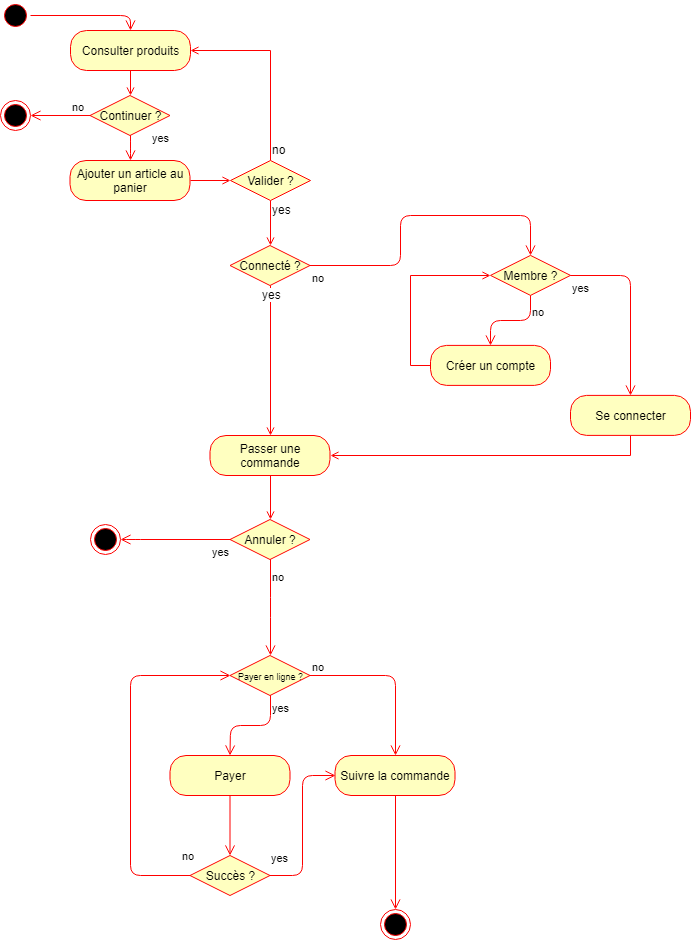

The diagram above was exported from draw.io. Its source (the exported page's mxGraphModel, read from the mxfile embedded in the PNG):
<mxGraphModel dx="1010" dy="550" grid="1" gridSize="10" guides="1" tooltips="1" connect="1" arrows="1" fold="1" page="1" pageScale="1" pageWidth="827" pageHeight="1169" math="0" shadow="0">
  <root>
    <mxCell id="0" />
    <mxCell id="1" parent="0" />
    <mxCell id="-8fOeFMWJtmQL1LI0nt2-1" value="" style="ellipse;html=1;shape=startState;fillColor=#000000;strokeColor=#ff0000;" parent="1" vertex="1">
      <mxGeometry x="70" y="25" width="30" height="30" as="geometry" />
    </mxCell>
    <mxCell id="-8fOeFMWJtmQL1LI0nt2-2" value="" style="edgeStyle=orthogonalEdgeStyle;html=1;verticalAlign=bottom;endArrow=open;endSize=8;strokeColor=#ff0000;entryX=0.5;entryY=0;entryDx=0;entryDy=0;" parent="1" source="-8fOeFMWJtmQL1LI0nt2-1" target="-8fOeFMWJtmQL1LI0nt2-5" edge="1">
      <mxGeometry relative="1" as="geometry">
        <mxPoint x="85" y="130" as="targetPoint" />
      </mxGeometry>
    </mxCell>
    <mxCell id="-8fOeFMWJtmQL1LI0nt2-3" value="" style="ellipse;html=1;shape=endState;fillColor=#000000;strokeColor=#ff0000;" parent="1" vertex="1">
      <mxGeometry x="450" y="934" width="30" height="30" as="geometry" />
    </mxCell>
    <mxCell id="ZHuYPGHoeB56BYC9AhM7-20" style="edgeStyle=orthogonalEdgeStyle;rounded=0;orthogonalLoop=1;jettySize=auto;html=1;exitX=0.5;exitY=1;exitDx=0;exitDy=0;entryX=0.5;entryY=0;entryDx=0;entryDy=0;endArrow=open;endFill=0;strokeColor=#FF0000;" parent="1" source="-8fOeFMWJtmQL1LI0nt2-5" target="ZHuYPGHoeB56BYC9AhM7-14" edge="1">
      <mxGeometry relative="1" as="geometry" />
    </mxCell>
    <mxCell id="-8fOeFMWJtmQL1LI0nt2-5" value="Consulter produits" style="rounded=1;whiteSpace=wrap;html=1;arcSize=40;fontColor=#000000;fillColor=#ffffc0;strokeColor=#ff0000;" parent="1" vertex="1">
      <mxGeometry x="140" y="55" width="120" height="40" as="geometry" />
    </mxCell>
    <mxCell id="ZHuYPGHoeB56BYC9AhM7-8" style="edgeStyle=orthogonalEdgeStyle;rounded=0;orthogonalLoop=1;jettySize=auto;html=1;exitX=0.5;exitY=1;exitDx=0;exitDy=0;entryX=1;entryY=0.5;entryDx=0;entryDy=0;endArrow=open;endFill=0;strokeColor=#FF0000;" parent="1" source="-8fOeFMWJtmQL1LI0nt2-7" target="-8fOeFMWJtmQL1LI0nt2-36" edge="1">
      <mxGeometry relative="1" as="geometry" />
    </mxCell>
    <mxCell id="-8fOeFMWJtmQL1LI0nt2-7" value="Se connecter" style="rounded=1;whiteSpace=wrap;html=1;arcSize=40;fontColor=#000000;fillColor=#ffffc0;strokeColor=#ff0000;" parent="1" vertex="1">
      <mxGeometry x="640" y="419.9000244140625" width="120" height="40" as="geometry" />
    </mxCell>
    <mxCell id="-8fOeFMWJtmQL1LI0nt2-30" style="edgeStyle=elbowEdgeStyle;rounded=0;orthogonalLoop=1;jettySize=auto;html=1;exitX=0;exitY=0.5;exitDx=0;exitDy=0;entryX=0;entryY=0.5;entryDx=0;entryDy=0;endArrow=open;endFill=0;strokeColor=#FF0000;" parent="1" source="-8fOeFMWJtmQL1LI0nt2-9" target="-8fOeFMWJtmQL1LI0nt2-18" edge="1">
      <mxGeometry relative="1" as="geometry">
        <Array as="points">
          <mxPoint x="480" y="339.9000244140625" />
        </Array>
      </mxGeometry>
    </mxCell>
    <mxCell id="-8fOeFMWJtmQL1LI0nt2-9" value="Créer un compte" style="rounded=1;whiteSpace=wrap;html=1;arcSize=40;fontColor=#000000;fillColor=#ffffc0;strokeColor=#ff0000;" parent="1" vertex="1">
      <mxGeometry x="500" y="369.9000244140625" width="120" height="40" as="geometry" />
    </mxCell>
    <mxCell id="ZHuYPGHoeB56BYC9AhM7-7" style="rounded=0;orthogonalLoop=1;jettySize=auto;html=1;exitX=0.5;exitY=1;exitDx=0;exitDy=0;entryX=0.5;entryY=0;entryDx=0;entryDy=0;endArrow=open;endFill=0;strokeColor=#FF0000;" parent="1" source="-8fOeFMWJtmQL1LI0nt2-14" target="-8fOeFMWJtmQL1LI0nt2-36" edge="1">
      <mxGeometry relative="1" as="geometry" />
    </mxCell>
    <mxCell id="ZHuYPGHoeB56BYC9AhM7-10" value="yes" style="text;html=1;resizable=0;points=[];align=center;verticalAlign=middle;labelBackgroundColor=#ffffff;" parent="ZHuYPGHoeB56BYC9AhM7-7" vertex="1" connectable="0">
      <mxGeometry x="-0.8511" y="-1" relative="1" as="geometry">
        <mxPoint x="1" y="-3" as="offset" />
      </mxGeometry>
    </mxCell>
    <mxCell id="-8fOeFMWJtmQL1LI0nt2-14" value="Connecté ?" style="rhombus;whiteSpace=wrap;html=1;fillColor=#ffffc0;strokeColor=#ff0000;" parent="1" vertex="1">
      <mxGeometry x="299.5" y="270" width="80" height="40" as="geometry" />
    </mxCell>
    <mxCell id="-8fOeFMWJtmQL1LI0nt2-16" value="no" style="edgeStyle=orthogonalEdgeStyle;html=1;align=left;verticalAlign=top;endArrow=open;endSize=8;strokeColor=#ff0000;entryX=0.5;entryY=0;entryDx=0;entryDy=0;" parent="1" source="-8fOeFMWJtmQL1LI0nt2-14" target="-8fOeFMWJtmQL1LI0nt2-18" edge="1">
      <mxGeometry x="-0.4171" y="91" relative="1" as="geometry">
        <mxPoint x="511.5" y="230" as="targetPoint" />
        <Array as="points">
          <mxPoint x="470" y="290" />
          <mxPoint x="470" y="240" />
          <mxPoint x="600" y="240" />
        </Array>
        <mxPoint x="-90" y="91" as="offset" />
      </mxGeometry>
    </mxCell>
    <mxCell id="-8fOeFMWJtmQL1LI0nt2-18" value="&lt;font style=&quot;font-size: 12px&quot;&gt;Membre ?&lt;/font&gt;" style="rhombus;whiteSpace=wrap;html=1;fillColor=#ffffc0;strokeColor=#ff0000;" parent="1" vertex="1">
      <mxGeometry x="560" y="279.9000244140625" width="80" height="40" as="geometry" />
    </mxCell>
    <mxCell id="-8fOeFMWJtmQL1LI0nt2-19" value="no" style="edgeStyle=orthogonalEdgeStyle;html=1;align=left;verticalAlign=bottom;endArrow=open;endSize=8;strokeColor=#ff0000;entryX=0.5;entryY=0;entryDx=0;entryDy=0;" parent="1" source="-8fOeFMWJtmQL1LI0nt2-18" target="-8fOeFMWJtmQL1LI0nt2-9" edge="1">
      <mxGeometry x="-0.4444" relative="1" as="geometry">
        <mxPoint x="740" y="339.9000244140625" as="targetPoint" />
        <mxPoint as="offset" />
      </mxGeometry>
    </mxCell>
    <mxCell id="-8fOeFMWJtmQL1LI0nt2-20" value="yes" style="edgeStyle=orthogonalEdgeStyle;html=1;align=left;verticalAlign=top;endArrow=open;endSize=8;strokeColor=#ff0000;entryX=0.5;entryY=0;entryDx=0;entryDy=0;" parent="1" source="-8fOeFMWJtmQL1LI0nt2-18" target="-8fOeFMWJtmQL1LI0nt2-7" edge="1">
      <mxGeometry x="-1" relative="1" as="geometry">
        <mxPoint x="600" y="419.9000244140625" as="targetPoint" />
        <Array as="points">
          <mxPoint x="700" y="299.9000244140625" />
        </Array>
      </mxGeometry>
    </mxCell>
    <mxCell id="ZHuYPGHoeB56BYC9AhM7-4" style="edgeStyle=orthogonalEdgeStyle;rounded=0;orthogonalLoop=1;jettySize=auto;html=1;exitX=1;exitY=0.5;exitDx=0;exitDy=0;entryX=0;entryY=0.5;entryDx=0;entryDy=0;strokeColor=#FF0000;endArrow=open;endFill=0;" parent="1" source="-8fOeFMWJtmQL1LI0nt2-31" target="-8fOeFMWJtmQL1LI0nt2-33" edge="1">
      <mxGeometry relative="1" as="geometry" />
    </mxCell>
    <mxCell id="-8fOeFMWJtmQL1LI0nt2-31" value="Ajouter un article au panier" style="rounded=1;whiteSpace=wrap;html=1;arcSize=40;fontColor=#000000;fillColor=#ffffc0;strokeColor=#ff0000;" parent="1" vertex="1">
      <mxGeometry x="139.5" y="185" width="120" height="40" as="geometry" />
    </mxCell>
    <mxCell id="ZHuYPGHoeB56BYC9AhM7-2" style="edgeStyle=orthogonalEdgeStyle;rounded=0;orthogonalLoop=1;jettySize=auto;html=1;exitX=0.5;exitY=0;exitDx=0;exitDy=0;entryX=1;entryY=0.5;entryDx=0;entryDy=0;fillColor=#f8cecc;strokeColor=#FF0000;endArrow=open;endFill=0;" parent="1" source="-8fOeFMWJtmQL1LI0nt2-33" target="-8fOeFMWJtmQL1LI0nt2-5" edge="1">
      <mxGeometry relative="1" as="geometry" />
    </mxCell>
    <mxCell id="ZHuYPGHoeB56BYC9AhM7-18" style="edgeStyle=orthogonalEdgeStyle;rounded=0;orthogonalLoop=1;jettySize=auto;html=1;exitX=0.5;exitY=1;exitDx=0;exitDy=0;entryX=0.5;entryY=0;entryDx=0;entryDy=0;endArrow=open;endFill=0;strokeColor=#FF0000;" parent="1" source="-8fOeFMWJtmQL1LI0nt2-33" target="-8fOeFMWJtmQL1LI0nt2-14" edge="1">
      <mxGeometry relative="1" as="geometry" />
    </mxCell>
    <mxCell id="-8fOeFMWJtmQL1LI0nt2-33" value="Valider ?" style="rhombus;whiteSpace=wrap;html=1;fillColor=#ffffc0;strokeColor=#ff0000;" parent="1" vertex="1">
      <mxGeometry x="300" y="185" width="80" height="40" as="geometry" />
    </mxCell>
    <mxCell id="ZHuYPGHoeB56BYC9AhM7-24" style="edgeStyle=orthogonalEdgeStyle;rounded=0;orthogonalLoop=1;jettySize=auto;html=1;exitX=0.5;exitY=1;exitDx=0;exitDy=0;entryX=0.5;entryY=0;entryDx=0;entryDy=0;endArrow=open;endFill=0;strokeColor=#FF0000;" parent="1" source="-8fOeFMWJtmQL1LI0nt2-36" target="ZHuYPGHoeB56BYC9AhM7-21" edge="1">
      <mxGeometry relative="1" as="geometry" />
    </mxCell>
    <mxCell id="-8fOeFMWJtmQL1LI0nt2-36" value="Passer une commande" style="rounded=1;whiteSpace=wrap;html=1;arcSize=40;fontColor=#000000;fillColor=#ffffc0;strokeColor=#ff0000;" parent="1" vertex="1">
      <mxGeometry x="279.5" y="460" width="120" height="40" as="geometry" />
    </mxCell>
    <mxCell id="-8fOeFMWJtmQL1LI0nt2-38" value="&lt;font style=&quot;font-size: 9px&quot;&gt;Payer en ligne ?&lt;/font&gt;" style="rhombus;whiteSpace=wrap;html=1;fillColor=#ffffc0;strokeColor=#ff0000;" parent="1" vertex="1">
      <mxGeometry x="299.5" y="680" width="80" height="40" as="geometry" />
    </mxCell>
    <mxCell id="-8fOeFMWJtmQL1LI0nt2-39" value="no" style="edgeStyle=orthogonalEdgeStyle;html=1;align=left;verticalAlign=bottom;endArrow=open;endSize=8;strokeColor=#ff0000;entryX=0.5;entryY=0;entryDx=0;entryDy=0;" parent="1" source="-8fOeFMWJtmQL1LI0nt2-38" target="-8fOeFMWJtmQL1LI0nt2-41" edge="1">
      <mxGeometry x="-1" relative="1" as="geometry">
        <mxPoint x="439.5" y="700" as="targetPoint" />
      </mxGeometry>
    </mxCell>
    <mxCell id="-8fOeFMWJtmQL1LI0nt2-40" value="yes" style="edgeStyle=orthogonalEdgeStyle;html=1;align=left;verticalAlign=top;endArrow=open;endSize=8;strokeColor=#ff0000;" parent="1" source="-8fOeFMWJtmQL1LI0nt2-38" edge="1">
      <mxGeometry x="-1" relative="1" as="geometry">
        <mxPoint x="299.5" y="780" as="targetPoint" />
      </mxGeometry>
    </mxCell>
    <mxCell id="-8fOeFMWJtmQL1LI0nt2-41" value="Suivre la commande" style="rounded=1;whiteSpace=wrap;html=1;arcSize=40;fontColor=#000000;fillColor=#ffffc0;strokeColor=#ff0000;" parent="1" vertex="1">
      <mxGeometry x="404.5" y="780" width="120" height="40" as="geometry" />
    </mxCell>
    <mxCell id="-8fOeFMWJtmQL1LI0nt2-42" value="" style="edgeStyle=orthogonalEdgeStyle;html=1;verticalAlign=bottom;endArrow=open;endSize=8;strokeColor=#ff0000;entryX=0.5;entryY=0;entryDx=0;entryDy=0;" parent="1" source="-8fOeFMWJtmQL1LI0nt2-41" target="-8fOeFMWJtmQL1LI0nt2-3" edge="1">
      <mxGeometry relative="1" as="geometry">
        <mxPoint x="469.5" y="860" as="targetPoint" />
        <Array as="points">
          <mxPoint x="465" y="934" />
        </Array>
      </mxGeometry>
    </mxCell>
    <mxCell id="-8fOeFMWJtmQL1LI0nt2-43" value="Payer" style="rounded=1;whiteSpace=wrap;html=1;arcSize=40;fontColor=#000000;fillColor=#ffffc0;strokeColor=#ff0000;" parent="1" vertex="1">
      <mxGeometry x="239.5" y="780" width="120" height="40" as="geometry" />
    </mxCell>
    <mxCell id="-8fOeFMWJtmQL1LI0nt2-44" value="" style="edgeStyle=orthogonalEdgeStyle;html=1;verticalAlign=bottom;endArrow=open;endSize=8;strokeColor=#ff0000;" parent="1" source="-8fOeFMWJtmQL1LI0nt2-43" edge="1">
      <mxGeometry relative="1" as="geometry">
        <mxPoint x="299.5" y="880" as="targetPoint" />
      </mxGeometry>
    </mxCell>
    <mxCell id="-8fOeFMWJtmQL1LI0nt2-45" value="Succès ?" style="rhombus;whiteSpace=wrap;html=1;fillColor=#ffffc0;strokeColor=#ff0000;" parent="1" vertex="1">
      <mxGeometry x="259.5" y="880" width="80" height="40" as="geometry" />
    </mxCell>
    <mxCell id="-8fOeFMWJtmQL1LI0nt2-46" value="no" style="edgeStyle=orthogonalEdgeStyle;html=1;align=left;verticalAlign=bottom;endArrow=open;endSize=8;strokeColor=#ff0000;entryX=0;entryY=0.5;entryDx=0;entryDy=0;" parent="1" source="-8fOeFMWJtmQL1LI0nt2-45" target="-8fOeFMWJtmQL1LI0nt2-38" edge="1">
      <mxGeometry x="-0.6023" y="-50" relative="1" as="geometry">
        <mxPoint x="239.5" y="680" as="targetPoint" />
        <Array as="points">
          <mxPoint x="199.5" y="900" />
          <mxPoint x="199.5" y="700" />
        </Array>
        <mxPoint as="offset" />
      </mxGeometry>
    </mxCell>
    <mxCell id="-8fOeFMWJtmQL1LI0nt2-47" value="yes" style="edgeStyle=orthogonalEdgeStyle;html=1;align=left;verticalAlign=top;endArrow=open;endSize=8;strokeColor=#ff0000;entryX=0;entryY=0.5;entryDx=0;entryDy=0;" parent="1" source="-8fOeFMWJtmQL1LI0nt2-45" target="-8fOeFMWJtmQL1LI0nt2-41" edge="1">
      <mxGeometry x="-0.2364" y="33" relative="1" as="geometry">
        <mxPoint x="249.5" y="984" as="targetPoint" />
        <mxPoint as="offset" />
      </mxGeometry>
    </mxCell>
    <mxCell id="ZHuYPGHoeB56BYC9AhM7-3" value="no" style="text;html=1;resizable=0;points=[];autosize=1;align=left;verticalAlign=top;spacingTop=-4;" parent="1" vertex="1">
      <mxGeometry x="340" y="165" width="30" height="20" as="geometry" />
    </mxCell>
    <mxCell id="ZHuYPGHoeB56BYC9AhM7-14" value="Continuer ?" style="rhombus;whiteSpace=wrap;html=1;fillColor=#ffffc0;strokeColor=#ff0000;" parent="1" vertex="1">
      <mxGeometry x="159.5" y="120" width="80" height="40" as="geometry" />
    </mxCell>
    <mxCell id="ZHuYPGHoeB56BYC9AhM7-15" value="no" style="edgeStyle=orthogonalEdgeStyle;html=1;align=left;verticalAlign=bottom;endArrow=open;endSize=8;strokeColor=#ff0000;exitX=0;exitY=0.5;exitDx=0;exitDy=0;" parent="1" source="ZHuYPGHoeB56BYC9AhM7-14" edge="1">
      <mxGeometry x="-0.3333" relative="1" as="geometry">
        <mxPoint x="100" y="140" as="targetPoint" />
        <mxPoint as="offset" />
      </mxGeometry>
    </mxCell>
    <mxCell id="ZHuYPGHoeB56BYC9AhM7-16" value="yes" style="edgeStyle=orthogonalEdgeStyle;html=1;align=left;verticalAlign=top;endArrow=open;endSize=8;strokeColor=#ff0000;entryX=0.5;entryY=0;entryDx=0;entryDy=0;" parent="1" source="ZHuYPGHoeB56BYC9AhM7-14" target="-8fOeFMWJtmQL1LI0nt2-31" edge="1">
      <mxGeometry x="0.0495" y="30" relative="1" as="geometry">
        <mxPoint x="100" y="440" as="targetPoint" />
        <mxPoint x="-10" y="-23" as="offset" />
      </mxGeometry>
    </mxCell>
    <mxCell id="ZHuYPGHoeB56BYC9AhM7-17" value="" style="ellipse;html=1;shape=endState;fillColor=#000000;strokeColor=#ff0000;" parent="1" vertex="1">
      <mxGeometry x="70" y="125" width="30" height="30" as="geometry" />
    </mxCell>
    <mxCell id="ZHuYPGHoeB56BYC9AhM7-19" value="yes" style="text;html=1;resizable=0;points=[];autosize=1;align=left;verticalAlign=top;spacingTop=-4;" parent="1" vertex="1">
      <mxGeometry x="340" y="225" width="30" height="20" as="geometry" />
    </mxCell>
    <mxCell id="ZHuYPGHoeB56BYC9AhM7-21" value="Annuler ?" style="rhombus;whiteSpace=wrap;html=1;fillColor=#ffffc0;strokeColor=#ff0000;" parent="1" vertex="1">
      <mxGeometry x="299.5" y="544" width="80" height="40" as="geometry" />
    </mxCell>
    <mxCell id="ZHuYPGHoeB56BYC9AhM7-22" value="no" style="edgeStyle=orthogonalEdgeStyle;html=1;align=left;verticalAlign=bottom;endArrow=open;endSize=8;strokeColor=#ff0000;exitX=0;exitY=0.5;exitDx=0;exitDy=0;" parent="1" source="ZHuYPGHoeB56BYC9AhM7-21" edge="1">
      <mxGeometry x="-1" y="61" relative="1" as="geometry">
        <mxPoint x="190" y="564" as="targetPoint" />
        <Array as="points">
          <mxPoint x="200" y="564" />
        </Array>
        <mxPoint x="40" y="-15" as="offset" />
      </mxGeometry>
    </mxCell>
    <mxCell id="ZHuYPGHoeB56BYC9AhM7-23" value="yes" style="edgeStyle=orthogonalEdgeStyle;html=1;align=left;verticalAlign=top;endArrow=open;endSize=8;strokeColor=#ff0000;entryX=0.5;entryY=0;entryDx=0;entryDy=0;" parent="1" source="ZHuYPGHoeB56BYC9AhM7-21" target="-8fOeFMWJtmQL1LI0nt2-38" edge="1">
      <mxGeometry x="0.0026" y="-91" relative="1" as="geometry">
        <mxPoint x="300" y="634" as="targetPoint" />
        <mxPoint x="31" y="-68" as="offset" />
      </mxGeometry>
    </mxCell>
    <mxCell id="ZHuYPGHoeB56BYC9AhM7-25" value="" style="ellipse;html=1;shape=endState;fillColor=#000000;strokeColor=#ff0000;" parent="1" vertex="1">
      <mxGeometry x="160" y="549" width="30" height="30" as="geometry" />
    </mxCell>
  </root>
</mxGraphModel>